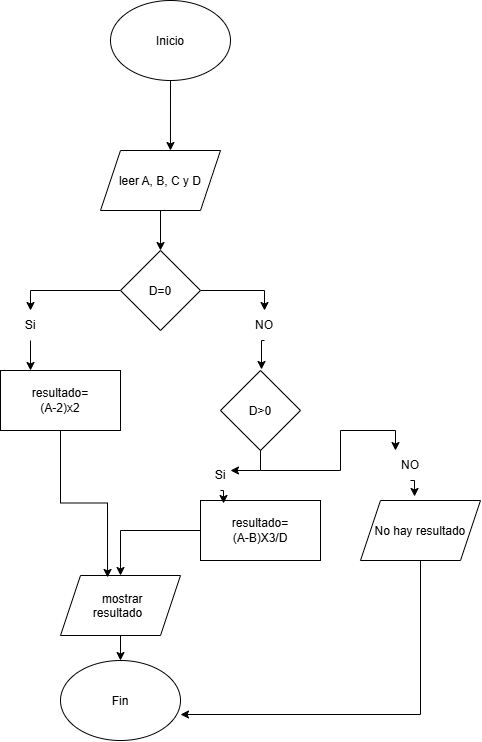

The diagram above was exported from draw.io. Its source (the exported page's mxGraphModel, read from the mxfile embedded in the PNG):
<mxGraphModel dx="860" dy="473" grid="1" gridSize="10" guides="1" tooltips="1" connect="1" arrows="1" fold="1" page="1" pageScale="1" pageWidth="827" pageHeight="1169" math="0" shadow="0">
  <root>
    <mxCell id="0" />
    <mxCell id="1" parent="0" />
    <mxCell id="u471rZnOqv88aBTiI1oP-1" parent="1" style="ellipse;whiteSpace=wrap;html=1;shapeInside=1;" value="Inicio" vertex="1">
      <mxGeometry height="80" width="120" x="230" y="10" as="geometry" />
    </mxCell>
    <mxCell id="u471rZnOqv88aBTiI1oP-2" parent="1" style="ellipse;whiteSpace=wrap;html=1;shapeInside=1;" value="Fin" vertex="1">
      <mxGeometry height="80" width="120" x="180" y="670" as="geometry" />
    </mxCell>
    <mxCell id="u471rZnOqv88aBTiI1oP-21" edge="1" parent="1" source="u471rZnOqv88aBTiI1oP-4" style="edgeStyle=orthogonalEdgeStyle;rounded=0;orthogonalLoop=1;jettySize=auto;html=1;exitX=0;exitY=0.5;exitDx=0;exitDy=0;entryX=0.5;entryY=0;entryDx=0;entryDy=0;" target="u471rZnOqv88aBTiI1oP-19">
      <mxGeometry relative="1" as="geometry" />
    </mxCell>
    <mxCell id="u471rZnOqv88aBTiI1oP-23" edge="1" parent="1" source="u471rZnOqv88aBTiI1oP-4" style="edgeStyle=orthogonalEdgeStyle;rounded=0;orthogonalLoop=1;jettySize=auto;html=1;exitX=1;exitY=0.5;exitDx=0;exitDy=0;entryX=0.5;entryY=0;entryDx=0;entryDy=0;" target="u471rZnOqv88aBTiI1oP-18">
      <mxGeometry relative="1" as="geometry" />
    </mxCell>
    <mxCell id="u471rZnOqv88aBTiI1oP-4" parent="1" style="rhombus;whiteSpace=wrap;html=1;shapeInside=1;" value="D=0" vertex="1">
      <mxGeometry height="80" width="80" x="240" y="260" as="geometry" />
    </mxCell>
    <mxCell id="u471rZnOqv88aBTiI1oP-5" parent="1" style="rounded=0;whiteSpace=wrap;html=1;" value="resultado=&lt;div&gt;(A-2)x2&lt;/div&gt;" vertex="1">
      <mxGeometry height="60" width="120" x="120" y="380" as="geometry" />
    </mxCell>
    <mxCell id="u471rZnOqv88aBTiI1oP-16" edge="1" parent="1" source="u471rZnOqv88aBTiI1oP-8" style="edgeStyle=orthogonalEdgeStyle;rounded=0;orthogonalLoop=1;jettySize=auto;html=1;exitX=0.5;exitY=1;exitDx=0;exitDy=0;entryX=0.5;entryY=0;entryDx=0;entryDy=0;" target="u471rZnOqv88aBTiI1oP-2">
      <mxGeometry relative="1" as="geometry" />
    </mxCell>
    <mxCell id="u471rZnOqv88aBTiI1oP-8" parent="1" style="shape=parallelogram;perimeter=parallelogramPerimeter;whiteSpace=wrap;html=1;shapeInside=1;fixedSize=1;" value="mostrar resultado" vertex="1">
      <mxGeometry height="60" width="120" x="180" y="585" as="geometry" />
    </mxCell>
    <mxCell id="u471rZnOqv88aBTiI1oP-18" parent="1" style="text;html=1;whiteSpace=wrap;strokeColor=none;fillColor=none;align=center;verticalAlign=middle;rounded=0;" value="NO" vertex="1">
      <mxGeometry height="30" width="60" x="354" y="320" as="geometry" />
    </mxCell>
    <mxCell id="u471rZnOqv88aBTiI1oP-24" edge="1" parent="1" source="u471rZnOqv88aBTiI1oP-19" style="edgeStyle=orthogonalEdgeStyle;rounded=0;orthogonalLoop=1;jettySize=auto;html=1;exitX=0.5;exitY=1;exitDx=0;exitDy=0;entryX=0.25;entryY=0;entryDx=0;entryDy=0;" target="u471rZnOqv88aBTiI1oP-5">
      <mxGeometry relative="1" as="geometry" />
    </mxCell>
    <mxCell id="u471rZnOqv88aBTiI1oP-19" parent="1" style="text;html=1;whiteSpace=wrap;strokeColor=none;fillColor=none;align=center;verticalAlign=middle;rounded=0;" value="Si" vertex="1">
      <mxGeometry height="30" width="60" x="120" y="320" as="geometry" />
    </mxCell>
    <mxCell id="u471rZnOqv88aBTiI1oP-25" edge="1" parent="1" source="u471rZnOqv88aBTiI1oP-18" style="edgeStyle=orthogonalEdgeStyle;rounded=0;orthogonalLoop=1;jettySize=auto;html=1;exitX=0.5;exitY=1;exitDx=0;exitDy=0;entryX=0.425;entryY=-0.017;entryDx=0;entryDy=0;entryPerimeter=0;">
      <mxGeometry relative="1" as="geometry">
        <mxPoint x="381" y="378.98" as="targetPoint" />
      </mxGeometry>
    </mxCell>
    <mxCell id="u471rZnOqv88aBTiI1oP-48" edge="1" parent="1" source="u471rZnOqv88aBTiI1oP-41" style="edgeStyle=orthogonalEdgeStyle;rounded=0;orthogonalLoop=1;jettySize=auto;html=1;exitX=0.5;exitY=1;exitDx=0;exitDy=0;entryX=0.5;entryY=0;entryDx=0;entryDy=0;" target="u471rZnOqv88aBTiI1oP-4">
      <mxGeometry relative="1" as="geometry" />
    </mxCell>
    <mxCell id="u471rZnOqv88aBTiI1oP-41" parent="1" style="shape=parallelogram;perimeter=parallelogramPerimeter;whiteSpace=wrap;html=1;shapeInside=1;fixedSize=1;" value="leer A, B, C y D" vertex="1">
      <mxGeometry height="60" width="120" x="220" y="160" as="geometry" />
    </mxCell>
    <mxCell id="u471rZnOqv88aBTiI1oP-47" edge="1" parent="1" source="u471rZnOqv88aBTiI1oP-1" style="edgeStyle=orthogonalEdgeStyle;rounded=0;orthogonalLoop=1;jettySize=auto;html=1;entryX=0.583;entryY=0;entryDx=0;entryDy=0;entryPerimeter=0;" target="u471rZnOqv88aBTiI1oP-41">
      <mxGeometry relative="1" as="geometry" />
    </mxCell>
    <mxCell id="u471rZnOqv88aBTiI1oP-63" edge="1" parent="1" source="u471rZnOqv88aBTiI1oP-56" style="edgeStyle=orthogonalEdgeStyle;rounded=0;orthogonalLoop=1;jettySize=auto;html=1;exitX=0.5;exitY=1;exitDx=0;exitDy=0;entryX=0.25;entryY=0;entryDx=0;entryDy=0;" target="u471rZnOqv88aBTiI1oP-58">
      <mxGeometry relative="1" as="geometry" />
    </mxCell>
    <mxCell id="u471rZnOqv88aBTiI1oP-56" parent="1" style="rhombus;whiteSpace=wrap;html=1;shapeInside=1;" value="D&amp;gt;0" vertex="1">
      <mxGeometry height="80" width="80" x="340" y="380" as="geometry" />
    </mxCell>
    <mxCell id="u471rZnOqv88aBTiI1oP-57" parent="1" style="text;html=1;whiteSpace=wrap;strokeColor=none;fillColor=none;align=center;verticalAlign=middle;rounded=0;" value="Si" vertex="1">
      <mxGeometry height="30" width="60" x="310" y="470" as="geometry" />
    </mxCell>
    <mxCell id="u471rZnOqv88aBTiI1oP-58" parent="1" style="text;html=1;whiteSpace=wrap;strokeColor=none;fillColor=none;align=center;verticalAlign=middle;rounded=0;" value="NO" vertex="1">
      <mxGeometry height="30" width="60" x="500" y="460" as="geometry" />
    </mxCell>
    <mxCell id="u471rZnOqv88aBTiI1oP-75" edge="1" parent="1" source="u471rZnOqv88aBTiI1oP-59" style="edgeStyle=orthogonalEdgeStyle;rounded=0;orthogonalLoop=1;jettySize=auto;html=1;" target="u471rZnOqv88aBTiI1oP-8">
      <mxGeometry relative="1" as="geometry" />
    </mxCell>
    <mxCell id="u471rZnOqv88aBTiI1oP-59" parent="1" style="rounded=0;whiteSpace=wrap;html=1;" value="resultado=&lt;div&gt;(A-B)X3/D&lt;/div&gt;" vertex="1">
      <mxGeometry height="60" width="120" x="320" y="510" as="geometry" />
    </mxCell>
    <mxCell id="u471rZnOqv88aBTiI1oP-64" edge="1" parent="1" source="u471rZnOqv88aBTiI1oP-58" style="edgeStyle=orthogonalEdgeStyle;rounded=0;orthogonalLoop=1;jettySize=auto;html=1;exitX=0.5;exitY=1;exitDx=0;exitDy=0;entryX=0.367;entryY=-0.067;entryDx=0;entryDy=0;entryPerimeter=0;">
      <mxGeometry relative="1" as="geometry">
        <mxPoint x="534.04" y="505.98" as="targetPoint" />
      </mxGeometry>
    </mxCell>
    <mxCell id="u471rZnOqv88aBTiI1oP-73" parent="1" style="shape=parallelogram;perimeter=parallelogramPerimeter;whiteSpace=wrap;html=1;shapeInside=1;fixedSize=1;" value="No hay resultado" vertex="1">
      <mxGeometry height="60" width="120" x="480" y="510" as="geometry" />
    </mxCell>
    <mxCell id="u471rZnOqv88aBTiI1oP-74" edge="1" parent="1" source="u471rZnOqv88aBTiI1oP-73" style="edgeStyle=orthogonalEdgeStyle;rounded=0;orthogonalLoop=1;jettySize=auto;html=1;exitX=0.5;exitY=1;exitDx=0;exitDy=0;entryX=1;entryY=0.675;entryDx=0;entryDy=0;entryPerimeter=0;" target="u471rZnOqv88aBTiI1oP-2">
      <mxGeometry relative="1" as="geometry" />
    </mxCell>
    <mxCell id="u471rZnOqv88aBTiI1oP-76" edge="1" parent="1" source="u471rZnOqv88aBTiI1oP-5" style="edgeStyle=orthogonalEdgeStyle;rounded=0;orthogonalLoop=1;jettySize=auto;html=1;entryX=0.392;entryY=0.033;entryDx=0;entryDy=0;entryPerimeter=0;" target="u471rZnOqv88aBTiI1oP-8">
      <mxGeometry relative="1" as="geometry" />
    </mxCell>
    <mxCell id="u471rZnOqv88aBTiI1oP-77" edge="1" parent="1" source="u471rZnOqv88aBTiI1oP-57" style="edgeStyle=orthogonalEdgeStyle;rounded=0;orthogonalLoop=1;jettySize=auto;html=1;exitX=0.5;exitY=1;exitDx=0;exitDy=0;entryX=0.192;entryY=0.05;entryDx=0;entryDy=0;entryPerimeter=0;" target="u471rZnOqv88aBTiI1oP-59">
      <mxGeometry relative="1" as="geometry" />
    </mxCell>
    <mxCell id="u471rZnOqv88aBTiI1oP-78" edge="1" parent="1" source="u471rZnOqv88aBTiI1oP-56" style="edgeStyle=orthogonalEdgeStyle;rounded=0;orthogonalLoop=1;jettySize=auto;html=1;entryX=0.667;entryY=0.333;entryDx=0;entryDy=0;entryPerimeter=0;" target="u471rZnOqv88aBTiI1oP-57">
      <mxGeometry relative="1" as="geometry" />
    </mxCell>
  </root>
</mxGraphModel>